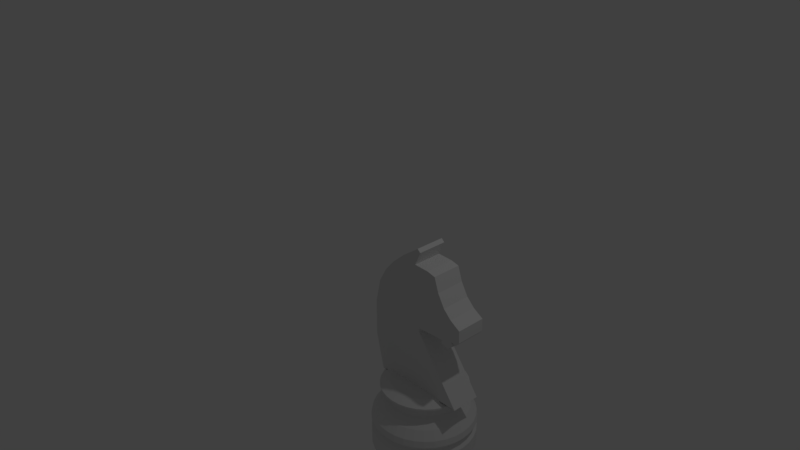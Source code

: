 # Source: KnightWoMod.blend  (saved by Blender 2.79.0; exported with 4.5.12 LTS)
import bpy
from mathutils import Matrix  # noqa: F401  (used for matrix-valued properties, if any)

bpy.ops.wm.read_factory_settings(use_empty=True)
scene = bpy.context.scene
scene.name = 'Scene'

# ---- collections
col_collection_1 = bpy.data.collections.new('Collection 1'); scene.collection.children.link(col_collection_1)

# ---- world
world_world = bpy.data.worlds.new('World'); scene.world = world_world
world_world.color = (0.05088, 0.05088, 0.05088)
world_world.use_sun_shadow = False
world_world.sun_shadow_jitter_overblur = 0.0
world_world.cycles.sampling_method = 'MANUAL'

# ---- cameras
cam_camera = bpy.data.cameras.new('Camera')
cam_camera.clip_end = 100.0
cam_camera.lens = 35.0
cam_camera.sensor_width = 32.0
cam_camera.sensor_height = 18.0
cam_camera.ortho_scale = 7.314
cam_camera.dof.focus_distance = 0.0
cam_camera.dof.aperture_fstop = 128.0

# ---- lights
light_lamp = bpy.data.lights.new('Lamp', 'POINT')
light_lamp.transmission_factor = 0.0
light_lamp.cutoff_distance = 30.0
light_lamp.energy = 100.0
light_lamp.shadow_buffer_clip_start = 1.001
light_lamp.shadow_soft_size = 0.1
light_lamp.shadow_maximum_resolution = 0.006
light_lamp.use_absolute_resolution = True

# ---- meshes
me_cylinder = bpy.data.meshes.new('Cylinder')
me_cylinder.from_pydata([(0.0, 1.0, -1.0), (0.0, 1.0, 1.0), (0.1951, 0.9808, -1.0), (0.1951, 0.9808, 1.0), (0.3827, 0.9239, -1.0), (0.3827, 0.9239, 1.0), (0.5556, 0.8315, -1.0), (0.5556, 0.8315, 1.0), (0.7071, 0.7071, -1.0), (0.7071, 0.7071, 1.0), (0.8315, 0.5556, -1.0), (0.8315, 0.5556, 1.0), (0.9239, 0.3827, -1.0), (0.9239, 0.3827, 1.0), (0.9808, 0.1951, -1.0), (0.9808, 0.1951, 1.0), (1.0, 7.55e-08, -1.0), (1.0, 7.55e-08, 1.0), (0.9808, -0.1951, -1.0), (0.9808, -0.1951, 1.0), (0.9239, -0.3827, -1.0), (0.9239, -0.3827, 1.0), (0.8315, -0.5556, -1.0), (0.8315, -0.5556, 1.0), (0.7071, -0.7071, -1.0), (0.7071, -0.7071, 1.0), (0.5556, -0.8315, -1.0), (0.5556, -0.8315, 1.0), (0.3827, -0.9239, -1.0), (0.3827, -0.9239, 1.0), (0.1951, -0.9808, -1.0), (0.1951, -0.9808, 1.0), (-3.258e-07, -1.0, -1.0), (-3.258e-07, -1.0, 1.0), (-0.1951, -0.9808, -1.0), (-0.1951, -0.9808, 1.0), (-0.3827, -0.9239, -1.0), (-0.3827, -0.9239, 1.0), (-0.5556, -0.8315, -1.0), (-0.5556, -0.8315, 1.0), (-0.7071, -0.7071, -1.0), (-0.7071, -0.7071, 1.0), (-0.8315, -0.5556, -1.0), (-0.8315, -0.5556, 1.0), (-0.9239, -0.3827, -1.0), (-0.9239, -0.3827, 1.0), (-0.9808, -0.1951, -1.0), (-0.9808, -0.1951, 1.0), (-1.0, 9.656e-07, -1.0), (-1.0, 9.656e-07, 1.0), (-0.9808, 0.1951, -1.0), (-0.9808, 0.1951, 1.0), (-0.9239, 0.3827, -1.0), (-0.9239, 0.3827, 1.0), (-0.8315, 0.5556, -1.0), (-0.8315, 0.5556, 1.0), (-0.7071, 0.7071, -1.0), (-0.7071, 0.7071, 1.0), (-0.5556, 0.8315, -1.0), (-0.5556, 0.8315, 1.0), (-0.3827, 0.9239, -1.0), (-0.3827, 0.9239, 1.0), (-0.1951, 0.9808, -1.0), (-0.1951, 0.9808, 1.0), (9.788e-09, 0.9176, 1.681), (0.179, 0.8999, 1.681), (0.3511, 0.8477, 1.681), (0.5098, 0.7629, 1.681), (0.6488, 0.6488, 1.681), (0.7629, 0.5098, 1.681), (0.8477, 0.3511, 1.681), (0.8999, 0.179, 1.681), (0.9176, 9.277e-08, 1.681), (0.8999, -0.179, 1.681), (0.8477, -0.3511, 1.681), (0.7629, -0.5098, 1.681), (0.6488, -0.6488, 1.681), (0.5098, -0.7629, 1.681), (0.3511, -0.8477, 1.681), (0.179, -0.8999, 1.681), (-2.892e-07, -0.9176, 1.681), (-0.179, -0.8999, 1.681), (-0.3511, -0.8477, 1.681), (-0.5098, -0.7629, 1.681), (-0.6488, -0.6488, 1.681), (-0.7629, -0.5098, 1.681), (-0.8477, -0.3511, 1.681), (-0.8999, -0.179, 1.681), (-0.9176, 9.095e-07, 1.681), (-0.8999, 0.179, 1.681), (-0.8477, 0.3511, 1.681), (-0.7629, 0.5098, 1.681), (-0.6488, 0.6488, 1.681), (-0.5098, 0.7629, 1.681), (-0.3511, 0.8477, 1.681), (-0.179, 0.8999, 1.681), (-3.441e-10, 1.006, 2.404), (0.1963, 0.9867, 2.404), (0.385, 0.9294, 2.404), (0.5589, 0.8365, 2.404), (0.7113, 0.7113, 2.404), (0.8365, 0.5589, 2.404), (0.9294, 0.385, 2.404), (0.9867, 0.1963, 2.404), (1.006, 7.094e-08, 2.404), (0.9867, -0.1963, 2.404), (0.9294, -0.385, 2.404), (0.8365, -0.5589, 2.404), (0.7113, -0.7113, 2.404), (0.5589, -0.8365, 2.404), (0.385, -0.9294, 2.404), (0.1963, -0.9867, 2.404), (-3.281e-07, -1.006, 2.404), (-0.1963, -0.9867, 2.404), (-0.385, -0.9294, 2.404), (-0.5589, -0.8365, 2.404), (-0.7113, -0.7113, 2.404), (-0.8365, -0.5589, 2.404), (-0.9294, -0.385, 2.404), (-0.9867, -0.1963, 2.404), (-1.006, 9.664e-07, 2.404), (-0.9867, 0.1963, 2.404), (-0.9294, 0.385, 2.404), (-0.8365, 0.5589, 2.404), (-0.7113, 0.7113, 2.404), (-0.5589, 0.8365, 2.404), (-0.385, 0.9294, 2.404), (-0.1963, 0.9867, 2.404), (1.347e-09, 0.9851, 3.169), (0.1922, 0.9662, 3.169), (0.377, 0.9101, 3.169), (0.5473, 0.8191, 3.169), (0.6966, 0.6966, 3.169), (0.8191, 0.5473, 3.169), (0.9101, 0.377, 3.169), (0.9662, 0.1922, 3.169), (0.9851, 7.663e-08, 3.169), (0.9662, -0.1922, 3.169), (0.9101, -0.377, 3.169), (0.8191, -0.5473, 3.169), (0.6966, -0.6966, 3.169), (0.5473, -0.8191, 3.169), (0.377, -0.9101, 3.169), (0.1922, -0.9662, 3.169), (-3.196e-07, -0.9851, 3.169), (-0.1922, -0.9662, 3.169), (-0.377, -0.9101, 3.169), (-0.5473, -0.8191, 3.169), (-0.6966, -0.6966, 3.169), (-0.8191, -0.5473, 3.169), (-0.9101, -0.377, 3.169), (-0.9662, -0.1922, 3.169), (-0.9851, 9.535e-07, 3.169), (-0.9662, 0.1922, 3.169), (-0.9101, 0.377, 3.169), (-0.8191, 0.5473, 3.169), (-0.6966, 0.6966, 3.169), (-0.5473, 0.8191, 3.169), (-0.377, 0.9101, 3.169), (-0.1922, 0.9662, 3.169), (9.397e-09, 0.8685, 4.148), (0.1694, 0.8518, 4.148), (0.3324, 0.8024, 4.148), (0.4825, 0.7222, 4.148), (0.6141, 0.6141, 4.148), (0.7222, 0.4825, 4.148), (0.8024, 0.3324, 4.148), (0.8518, 0.1694, 4.148), (0.8685, 1.017e-07, 4.148), (0.8518, -0.1694, 4.148), (0.8024, -0.3324, 4.148), (0.7222, -0.4825, 4.148), (0.6141, -0.6141, 4.148), (0.4825, -0.7222, 4.148), (0.3324, -0.8024, 4.148), (0.1694, -0.8518, 4.148), (-2.736e-07, -0.8685, 4.148), (-0.1694, -0.8518, 4.148), (-0.3324, -0.8024, 4.148), (-0.4825, -0.7222, 4.148), (-0.6141, -0.6141, 4.148), (-0.7222, -0.4825, 4.148), (-0.8024, -0.3324, 4.148), (-0.8518, -0.1694, 4.148), (-0.8685, 8.748e-07, 4.148), (-0.8518, 0.1694, 4.148), (-0.8024, 0.3324, 4.148), (-0.7222, 0.4825, 4.148), (-0.6141, 0.6141, 4.148), (-0.4825, 0.7222, 4.148), (-0.3324, 0.8024, 4.148), (-0.1694, 0.8518, 4.148), (1.577e-08, 0.6762, 5.126), (0.1319, 0.6632, 5.126), (0.2588, 0.6247, 5.126), (0.3757, 0.5623, 5.126), (0.4782, 0.4782, 5.126), (0.5623, 0.3757, 5.126), (0.6247, 0.2588, 5.126), (0.6632, 0.1319, 5.126), (0.6762, 1.51e-07, 5.126), (0.6632, -0.1319, 5.126), (0.6247, -0.2588, 5.126), (0.5623, -0.3757, 5.126), (0.4782, -0.4782, 5.126), (0.3757, -0.5623, 5.126), (0.2588, -0.6247, 5.126), (0.1319, -0.6632, 5.126), (-2.046e-07, -0.6762, 5.126), (-0.1319, -0.6632, 5.126), (-0.2588, -0.6247, 5.126), (-0.3757, -0.5623, 5.126), (-0.4782, -0.4782, 5.126), (-0.5623, -0.3757, 5.126), (-0.6247, -0.2588, 5.126), (-0.6632, -0.1319, 5.126), (-0.6762, 7.529e-07, 5.126), (-0.6632, 0.1319, 5.126), (-0.6247, 0.2588, 5.126), (-0.5623, 0.3757, 5.126), (-0.4782, 0.4782, 5.126), (-0.3757, 0.5623, 5.126), (-0.2588, 0.6247, 5.126), (-0.1319, 0.6632, 5.126), (1.577e-08, 0.6762, 5.764), (0.1319, 0.6632, 5.764), (0.2588, 0.6247, 5.764), (0.3757, 0.5623, 5.764), (0.4782, 0.4782, 5.764), (0.5623, 0.3757, 5.764), (0.6247, 0.2588, 5.764), (0.6632, 0.1319, 5.764), (0.6762, 1.51e-07, 5.764), (0.6632, -0.1319, 5.764), (0.6247, -0.2588, 5.764), (0.5623, -0.3757, 5.764), (0.4782, -0.4782, 5.764), (0.3757, -0.5623, 5.764), (0.2588, -0.6247, 5.764), (0.1319, -0.6632, 5.764), (-2.046e-07, -0.6762, 5.764), (-0.1319, -0.6632, 5.764), (-0.2588, -0.6247, 5.764), (-0.3757, -0.5623, 5.764), (-0.4782, -0.4782, 5.764), (-0.5623, -0.3757, 5.764), (-0.6247, -0.2588, 5.764), (-0.6632, -0.1319, 5.764), (-0.6762, 7.529e-07, 5.764), (-0.6632, 0.1319, 5.764), (-0.6247, 0.2588, 5.764), (-0.5623, 0.3757, 5.764), (-0.4782, 0.4782, 5.764), (-0.3757, 0.5623, 5.764), (-0.2588, 0.6247, 5.764), (-0.1319, 0.6632, 5.764), (7.723e-09, 0.7689, 6.274), (0.15, 0.7541, 6.274), (0.2942, 0.7104, 6.274), (0.4272, 0.6393, 6.274), (0.5437, 0.5437, 6.274), (0.6393, 0.4272, 6.274), (0.7104, 0.2942, 6.274), (0.7541, 0.15, 6.274), (0.7689, 1.262e-07, 6.274), (0.7541, -0.15, 6.274), (0.7104, -0.2942, 6.274), (0.6393, -0.4272, 6.274), (0.5437, -0.5437, 6.274), (0.4272, -0.6393, 6.274), (0.2942, -0.7104, 6.274), (0.15, -0.7541, 6.274), (-2.428e-07, -0.7689, 6.274), (-0.15, -0.7541, 6.274), (-0.2942, -0.7104, 6.274), (-0.4272, -0.6393, 6.274), (-0.5437, -0.5437, 6.274), (-0.6393, -0.4272, 6.274), (-0.7104, -0.2942, 6.274), (-0.7541, -0.15, 6.274), (-0.7689, 8.106e-07, 6.274), (-0.7541, 0.15, 6.274), (-0.7104, 0.2942, 6.274), (-0.6393, 0.4272, 6.274), (-0.5437, 0.5437, 6.274), (-0.4272, 0.6393, 6.274), (-0.2942, 0.7104, 6.274), (-0.15, 0.7541, 6.274), (8.02e-10, 0.838, 6.657), (0.1635, 0.8219, 6.657), (0.3207, 0.7742, 6.657), (0.4655, 0.6967, 6.657), (0.5925, 0.5925, 6.657), (0.6967, 0.4655, 6.657), (0.7742, 0.3207, 6.657), (0.8219, 0.1635, 6.657), (0.838, 1.094e-07, 6.657), (0.8219, -0.1635, 6.657), (0.7742, -0.3207, 6.657), (0.6967, -0.4655, 6.657), (0.5925, -0.5925, 6.657), (0.4655, -0.6967, 6.657), (0.3207, -0.7742, 6.657), (0.1635, -0.8219, 6.657), (-2.722e-07, -0.838, 6.657), (-0.1635, -0.8219, 6.657), (-0.3207, -0.7742, 6.657), (-0.4655, -0.6967, 6.657), (-0.5925, -0.5925, 6.657), (-0.6967, -0.4655, 6.657), (-0.7742, -0.3207, 6.657), (-0.8219, -0.1635, 6.657), (-0.838, 8.553e-07, 6.657), (-0.8219, 0.1635, 6.657), (-0.7742, 0.3207, 6.657), (-0.6967, 0.4655, 6.657), (-0.5925, 0.5925, 6.657), (-0.4655, 0.6967, 6.657), (-0.3207, 0.7742, 6.657), (-0.1635, 0.8219, 6.657), (8.02e-10, 0.838, 6.87), (0.1635, 0.8219, 6.87), (0.3207, 0.7742, 6.87), (0.4655, 0.6967, 6.87), (0.5925, 0.5925, 6.87), (0.6967, 0.4655, 6.87), (0.7742, 0.3207, 6.87), (0.8219, 0.1635, 6.87), (0.838, 1.094e-07, 6.87), (0.8219, -0.1635, 6.87), (0.7742, -0.3207, 6.87), (0.6967, -0.4655, 6.87), (0.5925, -0.5925, 6.87), (0.4655, -0.6967, 6.87), (0.3207, -0.7742, 6.87), (0.1635, -0.8219, 6.87), (-2.722e-07, -0.838, 6.87), (-0.1635, -0.8219, 6.87), (-0.3207, -0.7742, 6.87), (-0.4655, -0.6967, 6.87), (-0.5925, -0.5925, 6.87), (-0.6967, -0.4655, 6.87), (-0.7742, -0.3207, 6.87), (-0.8219, -0.1635, 6.87), (-0.838, 8.553e-07, 6.87), (-0.8219, 0.1635, 6.87), (-0.7742, 0.3207, 6.87), (-0.6967, 0.4655, 6.87), (-0.5925, 0.5925, 6.87), (-0.4655, 0.6967, 6.87), (-0.3207, 0.7742, 6.87), (-0.1635, 0.8219, 6.87), (2.829e-08, 0.6602, 7.423), (0.1288, 0.6475, 7.423), (0.2527, 0.61, 7.423), (0.3668, 0.549, 7.423), (0.4669, 0.4669, 7.423), (0.549, 0.3668, 7.423), (0.61, 0.2527, 7.423), (0.6475, 0.1288, 7.423), (0.6602, 1.53e-07, 7.423), (0.6475, -0.1288, 7.423), (0.61, -0.2527, 7.423), (0.549, -0.3668, 7.423), (0.4669, -0.4669, 7.423), (0.3668, -0.549, 7.423), (0.2527, -0.61, 7.423), (0.1288, -0.6475, 7.423), (-1.868e-07, -0.6602, 7.423), (-0.1288, -0.6475, 7.423), (-0.2527, -0.61, 7.423), (-0.3668, -0.549, 7.423), (-0.4669, -0.4669, 7.423), (-0.549, -0.3668, 7.423), (-0.61, -0.2527, 7.423), (-0.6475, -0.1288, 7.423), (-0.6602, 7.407e-07, 7.423), (-0.6475, 0.1288, 7.423), (-0.61, 0.2527, 7.423), (-0.549, 0.3668, 7.423), (-0.4669, 0.4669, 7.423), (-0.3668, 0.549, 7.423), (-0.2527, 0.61, 7.423), (-0.1288, 0.6475, 7.423), (-0.8206, -0.2902, 7.03), (-0.9902, -0.2902, 11.37), (-0.9951, -0.2902, 15.6), (-0.8885, -0.2902, 18.55), (-0.7286, -0.2902, 20.32), (-0.5347, -0.2902, 21.71), (-0.2682, -0.2902, 23.16), (0.0661, -0.2902, 24.66), (0.1291, -0.2902, 24.31), (0.01084, -0.2912, 22.67), (0.3084, -0.2902, 22.6), (0.57, -0.2902, 20.68), (0.7105, -0.2902, 19.2), (0.8704, -0.2902, 18.25), (1.074, -0.2902, 17.49), (1.079, -0.2902, 16.04), (1.001, -0.2902, 15.48), (0.8947, -0.2902, 15.71), (0.9431, -0.2902, 15.24), (0.822, -0.2902, 14.62), (0.6669, -0.2902, 14.89), (0.6863, -0.2902, 15.3), (0.1291, -0.2902, 15.15), (0.1194, -0.2902, 14.67), (1.03, -0.2902, 7.237), (0.7493, -0.2902, 7.261), (-0.6026, -0.2902, 7.173), (0.478, -0.2902, 22.36), (-0.8206, 0.2903, 7.03), (-0.9902, 0.2903, 11.37), (-0.9951, 0.2903, 15.6), (-0.8885, 0.2903, 18.55), (-0.7286, 0.2903, 20.32), (-0.5347, 0.2903, 21.71), (-0.2682, 0.2903, 23.16), (0.0661, 0.2903, 24.66), (0.1291, 0.2903, 24.31), (0.01084, 0.2893, 22.67), (0.3084, 0.2903, 22.6), (0.57, 0.2903, 20.68), (0.7105, 0.2903, 19.2), (0.8704, 0.2903, 18.25), (1.074, 0.2903, 17.49), (1.079, 0.2903, 16.04), (1.001, 0.2903, 15.48), (0.8947, 0.2903, 15.71), (0.9431, 0.2903, 15.24), (0.822, 0.2903, 14.62), (0.6669, 0.2903, 14.89), (0.6863, 0.2903, 15.3), (0.1291, 0.2903, 15.15), (0.1194, 0.2903, 14.67), (1.03, 0.2903, 7.237), (0.7493, 0.2903, 7.261), (-0.6026, 0.2903, 7.173), (0.478, 0.2903, 22.36)], [], [(0, 1, 3, 2), (2, 3, 5, 4), (4, 5, 7, 6), (6, 7, 9, 8), (8, 9, 11, 10), (10, 11, 13, 12), (12, 13, 15, 14), (14, 15, 17, 16), (16, 17, 19, 18), (18, 19, 21, 20), (20, 21, 23, 22), (22, 23, 25, 24), (24, 25, 27, 26), (26, 27, 29, 28), (28, 29, 31, 30), (30, 31, 33, 32), (32, 33, 35, 34), (34, 35, 37, 36), (36, 37, 39, 38), (38, 39, 41, 40), (40, 41, 43, 42), (42, 43, 45, 44), (44, 45, 47, 46), (46, 47, 49, 48), (48, 49, 51, 50), (50, 51, 53, 52), (52, 53, 55, 54), (54, 55, 57, 56), (56, 57, 59, 58), (58, 59, 61, 60), (19, 17, 72, 73), (60, 61, 63, 62), (62, 63, 1, 0), (0, 2, 4, 6, 8, 10, 12, 14, 16, 18, 20, 22, 24, 26, 28, 30, 32, 34, 36, 38, 40, 42, 44, 46, 48, 50, 52, 54, 56, 58, 60, 62), (75, 74, 106, 107), (37, 35, 81, 82), (55, 53, 90, 91), (11, 9, 68, 69), (29, 27, 77, 78), (47, 45, 86, 87), (3, 1, 64, 65), (1, 63, 95, 64), (21, 19, 73, 74), (39, 37, 82, 83), (57, 55, 91, 92), (13, 11, 69, 70), (31, 29, 78, 79), (49, 47, 87, 88), (5, 3, 65, 66), (23, 21, 74, 75), (41, 39, 83, 84), (59, 57, 92, 93), (15, 13, 70, 71), (33, 31, 79, 80), (51, 49, 88, 89), (7, 5, 66, 67), (25, 23, 75, 76), (43, 41, 84, 85), (61, 59, 93, 94), (17, 15, 71, 72), (35, 33, 80, 81), (53, 51, 89, 90), (9, 7, 67, 68), (27, 25, 76, 77), (45, 43, 85, 86), (63, 61, 94, 95), (110, 109, 141, 142), (89, 88, 120, 121), (76, 75, 107, 108), (90, 89, 121, 122), (77, 76, 108, 109), (91, 90, 122, 123), (78, 77, 109, 110), (65, 64, 96, 97), (92, 91, 123, 124), (79, 78, 110, 111), (66, 65, 97, 98), (93, 92, 124, 125), (80, 79, 111, 112), (67, 66, 98, 99), (94, 93, 125, 126), (81, 80, 112, 113), (68, 67, 99, 100), (95, 94, 126, 127), (82, 81, 113, 114), (69, 68, 100, 101), (64, 95, 127, 96), (83, 82, 114, 115), (70, 69, 101, 102), (84, 83, 115, 116), (71, 70, 102, 103), (85, 84, 116, 117), (72, 71, 103, 104), (86, 85, 117, 118), (73, 72, 104, 105), (87, 86, 118, 119), (74, 73, 105, 106), (88, 87, 119, 120), (145, 144, 176, 177), (97, 96, 128, 129), (124, 123, 155, 156), (111, 110, 142, 143), (98, 97, 129, 130), (125, 124, 156, 157), (112, 111, 143, 144), (99, 98, 130, 131), (126, 125, 157, 158), (113, 112, 144, 145), (100, 99, 131, 132), (127, 126, 158, 159), (114, 113, 145, 146), (101, 100, 132, 133), (96, 127, 159, 128), (115, 114, 146, 147), (102, 101, 133, 134), (116, 115, 147, 148), (103, 102, 134, 135), (117, 116, 148, 149), (104, 103, 135, 136), (118, 117, 149, 150), (105, 104, 136, 137), (119, 118, 150, 151), (106, 105, 137, 138), (120, 119, 151, 152), (107, 106, 138, 139), (121, 120, 152, 153), (108, 107, 139, 140), (122, 121, 153, 154), (109, 108, 140, 141), (123, 122, 154, 155), (180, 179, 211, 212), (132, 131, 163, 164), (159, 158, 190, 191), (146, 145, 177, 178), (133, 132, 164, 165), (128, 159, 191, 160), (147, 146, 178, 179), (134, 133, 165, 166), (148, 147, 179, 180), (135, 134, 166, 167), (149, 148, 180, 181), (136, 135, 167, 168), (150, 149, 181, 182), (137, 136, 168, 169), (151, 150, 182, 183), (138, 137, 169, 170), (152, 151, 183, 184), (139, 138, 170, 171), (153, 152, 184, 185), (140, 139, 171, 172), (154, 153, 185, 186), (141, 140, 172, 173), (155, 154, 186, 187), (142, 141, 173, 174), (129, 128, 160, 161), (156, 155, 187, 188), (143, 142, 174, 175), (130, 129, 161, 162), (157, 156, 188, 189), (144, 143, 175, 176), (131, 130, 162, 163), (158, 157, 189, 190), (215, 214, 246, 247), (167, 166, 198, 199), (181, 180, 212, 213), (168, 167, 199, 200), (182, 181, 213, 214), (169, 168, 200, 201), (183, 182, 214, 215), (170, 169, 201, 202), (184, 183, 215, 216), (171, 170, 202, 203), (185, 184, 216, 217), (172, 171, 203, 204), (186, 185, 217, 218), (173, 172, 204, 205), (187, 186, 218, 219), (174, 173, 205, 206), (161, 160, 192, 193), (188, 187, 219, 220), (175, 174, 206, 207), (162, 161, 193, 194), (189, 188, 220, 221), (176, 175, 207, 208), (163, 162, 194, 195), (190, 189, 221, 222), (177, 176, 208, 209), (164, 163, 195, 196), (191, 190, 222, 223), (178, 177, 209, 210), (165, 164, 196, 197), (160, 191, 223, 192), (179, 178, 210, 211), (166, 165, 197, 198), (250, 249, 281, 282), (202, 201, 233, 234), (216, 215, 247, 248), (203, 202, 234, 235), (217, 216, 248, 249), (204, 203, 235, 236), (218, 217, 249, 250), (205, 204, 236, 237), (219, 218, 250, 251), (206, 205, 237, 238), (193, 192, 224, 225), (220, 219, 251, 252), (207, 206, 238, 239), (194, 193, 225, 226), (221, 220, 252, 253), (208, 207, 239, 240), (195, 194, 226, 227), (222, 221, 253, 254), (209, 208, 240, 241), (196, 195, 227, 228), (223, 222, 254, 255), (210, 209, 241, 242), (197, 196, 228, 229), (192, 223, 255, 224), (211, 210, 242, 243), (198, 197, 229, 230), (212, 211, 243, 244), (199, 198, 230, 231), (213, 212, 244, 245), (200, 199, 231, 232), (214, 213, 245, 246), (201, 200, 232, 233), (285, 284, 316, 317), (237, 236, 268, 269), (251, 250, 282, 283), (238, 237, 269, 270), (225, 224, 256, 257), (252, 251, 283, 284), (239, 238, 270, 271), (226, 225, 257, 258), (253, 252, 284, 285), (240, 239, 271, 272), (227, 226, 258, 259), (254, 253, 285, 286), (241, 240, 272, 273), (228, 227, 259, 260), (255, 254, 286, 287), (242, 241, 273, 274), (229, 228, 260, 261), (224, 255, 287, 256), (243, 242, 274, 275), (230, 229, 261, 262), (244, 243, 275, 276), (231, 230, 262, 263), (245, 244, 276, 277), (232, 231, 263, 264), (246, 245, 277, 278), (233, 232, 264, 265), (247, 246, 278, 279), (234, 233, 265, 266), (248, 247, 279, 280), (235, 234, 266, 267), (249, 248, 280, 281), (236, 235, 267, 268), (288, 319, 351, 320), (272, 271, 303, 304), (259, 258, 290, 291), (286, 285, 317, 318), (273, 272, 304, 305), (260, 259, 291, 292), (287, 286, 318, 319), (274, 273, 305, 306), (261, 260, 292, 293), (256, 287, 319, 288), (275, 274, 306, 307), (262, 261, 293, 294), (276, 275, 307, 308), (263, 262, 294, 295), (277, 276, 308, 309), (264, 263, 295, 296), (278, 277, 309, 310), (265, 264, 296, 297), (279, 278, 310, 311), (266, 265, 297, 298), (280, 279, 311, 312), (267, 266, 298, 299), (281, 280, 312, 313), (268, 267, 299, 300), (282, 281, 313, 314), (269, 268, 300, 301), (283, 282, 314, 315), (270, 269, 301, 302), (257, 256, 288, 289), (284, 283, 315, 316), (271, 270, 302, 303), (258, 257, 289, 290), (342, 341, 373, 374), (307, 306, 338, 339), (294, 293, 325, 326), (308, 307, 339, 340), (295, 294, 326, 327), (309, 308, 340, 341), (296, 295, 327, 328), (310, 309, 341, 342), (297, 296, 328, 329), (311, 310, 342, 343), (298, 297, 329, 330), (312, 311, 343, 344), (299, 298, 330, 331), (313, 312, 344, 345), (300, 299, 331, 332), (314, 313, 345, 346), (301, 300, 332, 333), (315, 314, 346, 347), (302, 301, 333, 334), (289, 288, 320, 321), (316, 315, 347, 348), (303, 302, 334, 335), (290, 289, 321, 322), (317, 316, 348, 349), (304, 303, 335, 336), (291, 290, 322, 323), (318, 317, 349, 350), (305, 304, 336, 337), (292, 291, 323, 324), (319, 318, 350, 351), (306, 305, 337, 338), (293, 292, 324, 325), (353, 352, 383, 382, 381, 380, 379, 378, 377, 376, 375, 374, 373, 372, 371, 370, 369, 368, 367, 366, 365, 364, 363, 362, 361, 360, 359, 358, 357, 356, 355, 354), (329, 328, 360, 361), (343, 342, 374, 375), (330, 329, 361, 362), (344, 343, 375, 376), (331, 330, 362, 363), (345, 344, 376, 377), (332, 331, 363, 364), (346, 345, 377, 378), (333, 332, 364, 365), (347, 346, 378, 379), (334, 333, 365, 366), (321, 320, 352, 353), (348, 347, 379, 380), (335, 334, 366, 367), (322, 321, 353, 354), (349, 348, 380, 381), (336, 335, 367, 368), (323, 322, 354, 355), (350, 349, 381, 382), (337, 336, 368, 369), (324, 323, 355, 356), (351, 350, 382, 383), (338, 337, 369, 370), (325, 324, 356, 357), (320, 351, 383, 352), (339, 338, 370, 371), (326, 325, 357, 358), (340, 339, 371, 372), (327, 326, 358, 359), (341, 340, 372, 373), (328, 327, 359, 360), (413, 436, 412), (413, 435, 436), (385, 384, 408), (385, 408, 407), (386, 385, 407), (404, 403, 402), (386, 407, 406), (405, 404, 402), (405, 401, 406), (405, 402, 401), (393, 389, 395), (401, 400, 399), (401, 399, 386), (409, 408, 384, 410), (414, 435, 413), (387, 398, 397), (387, 397, 396), (387, 386, 399, 398), (432, 430, 431), (389, 388, 395), (411, 393, 395), (390, 389, 393), (396, 395, 388, 387), (390, 393, 392), (394, 393, 411), (391, 390, 392), (401, 386, 406), (414, 434, 435), (433, 430, 432), (433, 434, 429), (433, 429, 430), (421, 423, 417), (429, 427, 428), (429, 414, 427), (437, 438, 412, 436), (415, 425, 426), (415, 424, 425), (415, 426, 427, 414), (417, 423, 416), (439, 423, 421), (418, 421, 417), (424, 415, 416, 423), (418, 420, 421), (422, 439, 421), (419, 420, 418), (429, 434, 414), (385, 413, 412, 384), (395, 423, 439, 411), (400, 428, 427, 399), (386, 414, 413, 385), (401, 429, 428, 400), (387, 415, 414, 386), (402, 430, 429, 401), (388, 416, 415, 387), (403, 431, 430, 402), (389, 417, 416, 388), (404, 432, 431, 403), (390, 418, 417, 389), (405, 433, 432, 404), (391, 419, 418, 390), (406, 434, 433, 405), (392, 420, 419, 391), (407, 435, 434, 406), (393, 421, 420, 392), (408, 436, 435, 407), (394, 422, 421, 393), (409, 437, 436, 408), (396, 424, 423, 395), (410, 438, 437, 409), (397, 425, 424, 396), (384, 412, 438, 410), (398, 426, 425, 397), (411, 439, 422, 394), (399, 427, 426, 398)])
me_cylinder.use_remesh_preserve_volume = False
me_cylinder.use_remesh_preserve_attributes = False
me_cylinder.use_mirror_vertex_groups = False
me_cylinder.update()

# ---- objects
ob_cylinder = bpy.data.objects.new('Cylinder', me_cylinder)
ob_lamp = bpy.data.objects.new('Lamp', light_lamp)
ob_camera = bpy.data.objects.new('Camera', cam_camera)

# ---- transforms, parenting, visibility, modifiers, constraints
ob_cylinder.location = (1.043, 0.0, -2.221)
ob_cylinder.scale = (0.6889, 0.689, 0.113)
ob_cylinder.lineart.crease_threshold = 0.0
ob_lamp.location = (4.076, 1.005, 5.904)
ob_lamp.rotation_euler = (0.6503, 0.05522, 1.866)
ob_lamp.lock_rotations_4d = False
ob_lamp.empty_display_type = 'ARROWS'
ob_lamp.color = (0.0, 0.0, 0.0, 0.0)
ob_lamp.lineart.crease_threshold = 0.0
ob_camera.location = (7.481, -6.508, 5.344)
ob_camera.rotation_euler = (1.109, 0.0, 0.8149)
ob_camera.lock_rotations_4d = False
ob_camera.empty_display_type = 'ARROWS'
ob_camera.color = (0.0, 0.0, 0.0, 0.0)
ob_camera.display_type = 'WIRE'
ob_camera.lineart.crease_threshold = 0.0

# ---- collection membership
col_collection_1.objects.link(ob_cylinder)
col_collection_1.objects.link(ob_lamp)
col_collection_1.objects.link(ob_camera)

# ---- scene / render settings (as saved in the file)
scene.camera = ob_camera
scene.frame_start = 1; scene.frame_end = 250; scene.frame_set(1)
scene.render.engine = 'BLENDER_EEVEE_NEXT'
scene.render.resolution_percentage = 50
scene.render.dither_intensity = 0.0
scene.cycles.use_denoising = False
scene.cycles.samples = 128
scene.cycles.sampling_pattern = 'TABULATED_SOBOL'
scene.cycles.use_adaptive_sampling = False
scene.cycles.use_light_tree = False
scene.cycles.blur_glossy = 0.0
scene.cycles.sample_clamp_indirect = 0.0
scene.view_settings.view_transform = 'Standard'
bpy.context.view_layer.update()
